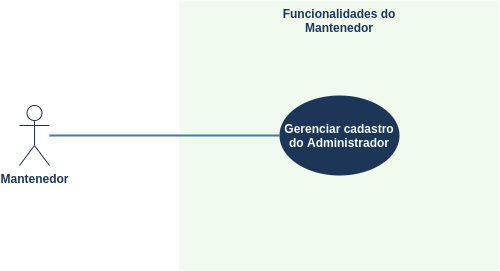

The diagram above was exported from draw.io. Its source (the exported page's mxGraphModel, read from the mxfile embedded in the PNG):
<mxGraphModel dx="1422" dy="781" grid="1" gridSize="10" guides="1" tooltips="1" connect="1" arrows="1" fold="1" page="1" pageScale="1" pageWidth="850" pageHeight="1100" math="0" shadow="0">
  <root>
    <mxCell id="0" />
    <mxCell id="1" parent="0" />
    <mxCell id="tDJtbZ1tbj7U1jK0Vf-9-2" value="" style="rounded=0;whiteSpace=wrap;html=1;fillColor=#F1FAEE;strokeColor=none;" parent="1" vertex="1">
      <mxGeometry x="230" y="130" width="320" height="270" as="geometry" />
    </mxCell>
    <mxCell id="tDJtbZ1tbj7U1jK0Vf-9-3" value="&lt;font color=&quot;#1d3557&quot;&gt;&lt;b&gt;Funcionalidades do Mantenedor&lt;/b&gt;&lt;/font&gt;" style="text;html=1;strokeColor=none;fillColor=none;align=center;verticalAlign=middle;whiteSpace=wrap;rounded=0;" parent="1" vertex="1">
      <mxGeometry x="320" y="140" width="140" height="20" as="geometry" />
    </mxCell>
    <mxCell id="tDJtbZ1tbj7U1jK0Vf-9-4" value="&lt;b&gt;&lt;font color=&quot;#f1faee&quot;&gt;Gerenciar cadastro do Administrador&lt;/font&gt;&lt;/b&gt;" style="ellipse;whiteSpace=wrap;html=1;fillColor=#1d3557;strokeColor=none;" parent="1" vertex="1">
      <mxGeometry x="330" y="225" width="120" height="80" as="geometry" />
    </mxCell>
    <mxCell id="tDJtbZ1tbj7U1jK0Vf-9-5" value="&lt;font color=&quot;#1d3557&quot;&gt;&lt;b&gt;Mantenedor&lt;/b&gt;&lt;/font&gt;" style="shape=umlActor;verticalLabelPosition=bottom;verticalAlign=top;html=1;outlineConnect=0;strokeColor=#1D3557;" parent="1" vertex="1">
      <mxGeometry x="70" y="235" width="30" height="60" as="geometry" />
    </mxCell>
    <mxCell id="tDJtbZ1tbj7U1jK0Vf-9-6" value="" style="endArrow=none;html=1;entryX=0;entryY=0.5;entryDx=0;entryDy=0;strokeColor=#457B9D;strokeWidth=2;" parent="1" source="tDJtbZ1tbj7U1jK0Vf-9-5" target="tDJtbZ1tbj7U1jK0Vf-9-4" edge="1">
      <mxGeometry width="50" height="50" relative="1" as="geometry">
        <mxPoint x="150" y="320" as="sourcePoint" />
        <mxPoint x="200" y="270" as="targetPoint" />
      </mxGeometry>
    </mxCell>
  </root>
</mxGraphModel>